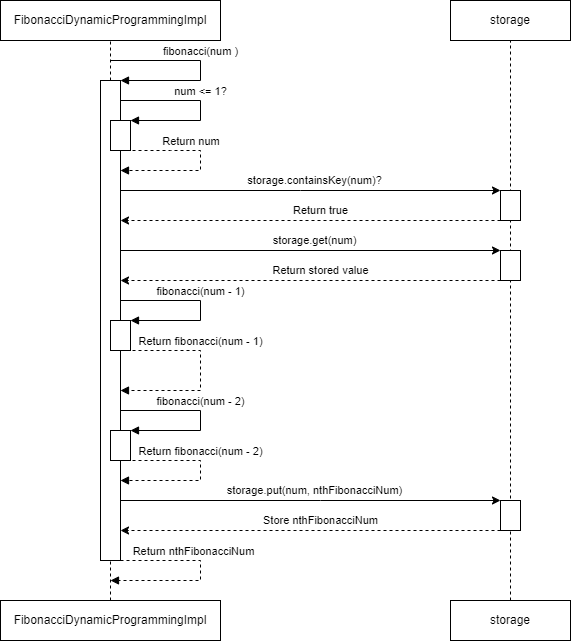

The diagram above was exported from draw.io. Its source (the exported page's mxGraphModel, read from the mxfile embedded in the PNG):
<mxGraphModel dx="1195" dy="615" grid="1" gridSize="10" guides="1" tooltips="1" connect="1" arrows="1" fold="1" page="1" pageScale="1" pageWidth="850" pageHeight="1100" math="0" shadow="0">
  <root>
    <mxCell id="0" />
    <mxCell id="1" parent="0" />
    <mxCell id="3UQTLXgSUpzfEaA1ujoo-1" value="FibonacciDynamicProgrammingImpl" style="rounded=0;whiteSpace=wrap;html=1;" vertex="1" parent="1">
      <mxGeometry x="40" y="80" width="220" height="40" as="geometry" />
    </mxCell>
    <mxCell id="3UQTLXgSUpzfEaA1ujoo-2" value="" style="html=1;points=[[0,0,0,0,5],[0,1,0,0,-5],[1,0,0,0,5],[1,1,0,0,-5]];perimeter=orthogonalPerimeter;outlineConnect=0;targetShapes=umlLifeline;portConstraint=eastwest;newEdgeStyle={&quot;curved&quot;:0,&quot;rounded&quot;:0};" vertex="1" parent="1">
      <mxGeometry x="140" y="160" width="20" height="480" as="geometry" />
    </mxCell>
    <mxCell id="3UQTLXgSUpzfEaA1ujoo-3" value="fibonacci(num )" style="html=1;verticalAlign=bottom;endArrow=block;curved=0;rounded=0;" edge="1" parent="1">
      <mxGeometry x="-0.0526" width="80" relative="1" as="geometry">
        <mxPoint x="150" y="140" as="sourcePoint" />
        <mxPoint x="160" y="160" as="targetPoint" />
        <Array as="points">
          <mxPoint x="240" y="140" />
          <mxPoint x="240" y="160" />
        </Array>
        <mxPoint as="offset" />
      </mxGeometry>
    </mxCell>
    <mxCell id="3UQTLXgSUpzfEaA1ujoo-4" value="" style="html=1;points=[[0,0,0,0,5],[0,1,0,0,-5],[1,0,0,0,5],[1,1,0,0,-5]];perimeter=orthogonalPerimeter;outlineConnect=0;targetShapes=umlLifeline;portConstraint=eastwest;newEdgeStyle={&quot;curved&quot;:0,&quot;rounded&quot;:0};" vertex="1" parent="1">
      <mxGeometry x="150" y="200" width="20" height="30" as="geometry" />
    </mxCell>
    <mxCell id="3UQTLXgSUpzfEaA1ujoo-6" value="num &amp;lt;= 1?" style="html=1;verticalAlign=bottom;endArrow=block;curved=0;rounded=0;" edge="1" parent="1" target="3UQTLXgSUpzfEaA1ujoo-4">
      <mxGeometry x="-0.0588" width="80" relative="1" as="geometry">
        <mxPoint x="160" y="180" as="sourcePoint" />
        <mxPoint x="170" y="220" as="targetPoint" />
        <Array as="points">
          <mxPoint x="240" y="180" />
          <mxPoint x="240" y="200" />
        </Array>
        <mxPoint as="offset" />
      </mxGeometry>
    </mxCell>
    <mxCell id="3UQTLXgSUpzfEaA1ujoo-7" value="" style="endArrow=none;dashed=1;html=1;rounded=0;" edge="1" parent="1" source="3UQTLXgSUpzfEaA1ujoo-2">
      <mxGeometry width="50" height="50" relative="1" as="geometry">
        <mxPoint x="100" y="130" as="sourcePoint" />
        <mxPoint x="150" y="120" as="targetPoint" />
      </mxGeometry>
    </mxCell>
    <mxCell id="3UQTLXgSUpzfEaA1ujoo-9" value="storage" style="rounded=0;whiteSpace=wrap;html=1;" vertex="1" parent="1">
      <mxGeometry x="490" y="80" width="120" height="40" as="geometry" />
    </mxCell>
    <mxCell id="3UQTLXgSUpzfEaA1ujoo-10" value="" style="endArrow=none;dashed=1;html=1;rounded=0;entryX=0.5;entryY=1;entryDx=0;entryDy=0;" edge="1" parent="1" target="3UQTLXgSUpzfEaA1ujoo-9">
      <mxGeometry width="50" height="50" relative="1" as="geometry">
        <mxPoint x="550" y="680" as="sourcePoint" />
        <mxPoint x="200" y="210" as="targetPoint" />
        <Array as="points" />
      </mxGeometry>
    </mxCell>
    <mxCell id="3UQTLXgSUpzfEaA1ujoo-11" value="" style="endArrow=classic;html=1;rounded=0;" edge="1" parent="1">
      <mxGeometry width="50" height="50" relative="1" as="geometry">
        <mxPoint x="160" y="270" as="sourcePoint" />
        <mxPoint x="540" y="270" as="targetPoint" />
        <Array as="points">
          <mxPoint x="340" y="270" />
        </Array>
      </mxGeometry>
    </mxCell>
    <mxCell id="3UQTLXgSUpzfEaA1ujoo-12" value="storage.containsKey(num)?" style="edgeLabel;html=1;align=center;verticalAlign=middle;resizable=0;points=[];" vertex="1" connectable="0" parent="3UQTLXgSUpzfEaA1ujoo-11">
      <mxGeometry x="0.1103" y="-1" relative="1" as="geometry">
        <mxPoint x="-17" y="-11" as="offset" />
      </mxGeometry>
    </mxCell>
    <mxCell id="3UQTLXgSUpzfEaA1ujoo-13" value="Return num&amp;nbsp;" style="html=1;verticalAlign=bottom;endArrow=block;curved=0;rounded=0;dashed=1;" edge="1" parent="1" target="3UQTLXgSUpzfEaA1ujoo-2">
      <mxGeometry x="-0.2" width="80" relative="1" as="geometry">
        <mxPoint x="160" y="230" as="sourcePoint" />
        <mxPoint x="160" y="270" as="targetPoint" />
        <Array as="points">
          <mxPoint x="210" y="230" />
          <mxPoint x="240" y="230" />
          <mxPoint x="240" y="250" />
        </Array>
        <mxPoint as="offset" />
      </mxGeometry>
    </mxCell>
    <mxCell id="3UQTLXgSUpzfEaA1ujoo-14" value="" style="html=1;points=[[0,0,0,0,5],[0,1,0,0,-5],[1,0,0,0,5],[1,1,0,0,-5]];perimeter=orthogonalPerimeter;outlineConnect=0;targetShapes=umlLifeline;portConstraint=eastwest;newEdgeStyle={&quot;curved&quot;:0,&quot;rounded&quot;:0};" vertex="1" parent="1">
      <mxGeometry x="540" y="270" width="20" height="30" as="geometry" />
    </mxCell>
    <mxCell id="3UQTLXgSUpzfEaA1ujoo-15" value="" style="endArrow=classic;html=1;rounded=0;dashed=1;" edge="1" parent="1">
      <mxGeometry width="50" height="50" relative="1" as="geometry">
        <mxPoint x="540" y="300" as="sourcePoint" />
        <mxPoint x="160" y="300" as="targetPoint" />
      </mxGeometry>
    </mxCell>
    <mxCell id="3UQTLXgSUpzfEaA1ujoo-16" value="Return true" style="edgeLabel;html=1;align=center;verticalAlign=middle;resizable=0;points=[];" vertex="1" connectable="0" parent="3UQTLXgSUpzfEaA1ujoo-15">
      <mxGeometry x="-0.107" y="-1" relative="1" as="geometry">
        <mxPoint x="-10" y="-9" as="offset" />
      </mxGeometry>
    </mxCell>
    <mxCell id="3UQTLXgSUpzfEaA1ujoo-17" value="" style="endArrow=classic;html=1;rounded=0;dashed=1;" edge="1" parent="1">
      <mxGeometry width="50" height="50" relative="1" as="geometry">
        <mxPoint x="540" y="360" as="sourcePoint" />
        <mxPoint x="160" y="360" as="targetPoint" />
      </mxGeometry>
    </mxCell>
    <mxCell id="3UQTLXgSUpzfEaA1ujoo-18" value="Return stored value" style="edgeLabel;html=1;align=center;verticalAlign=middle;resizable=0;points=[];" vertex="1" connectable="0" parent="3UQTLXgSUpzfEaA1ujoo-17">
      <mxGeometry x="-0.107" y="-1" relative="1" as="geometry">
        <mxPoint x="-10" y="-9" as="offset" />
      </mxGeometry>
    </mxCell>
    <mxCell id="3UQTLXgSUpzfEaA1ujoo-19" value="" style="endArrow=classic;html=1;rounded=0;" edge="1" parent="1">
      <mxGeometry width="50" height="50" relative="1" as="geometry">
        <mxPoint x="160" y="330" as="sourcePoint" />
        <mxPoint x="540" y="330" as="targetPoint" />
      </mxGeometry>
    </mxCell>
    <mxCell id="3UQTLXgSUpzfEaA1ujoo-20" value="storage.get(num)" style="edgeLabel;html=1;align=center;verticalAlign=middle;resizable=0;points=[];" vertex="1" connectable="0" parent="3UQTLXgSUpzfEaA1ujoo-19">
      <mxGeometry x="0.1103" y="-1" relative="1" as="geometry">
        <mxPoint x="-17" y="-11" as="offset" />
      </mxGeometry>
    </mxCell>
    <mxCell id="3UQTLXgSUpzfEaA1ujoo-21" value="" style="html=1;points=[[0,0,0,0,5],[0,1,0,0,-5],[1,0,0,0,5],[1,1,0,0,-5]];perimeter=orthogonalPerimeter;outlineConnect=0;targetShapes=umlLifeline;portConstraint=eastwest;newEdgeStyle={&quot;curved&quot;:0,&quot;rounded&quot;:0};" vertex="1" parent="1">
      <mxGeometry x="540" y="330" width="20" height="30" as="geometry" />
    </mxCell>
    <mxCell id="3UQTLXgSUpzfEaA1ujoo-24" value="" style="html=1;points=[[0,0,0,0,5],[0,1,0,0,-5],[1,0,0,0,5],[1,1,0,0,-5]];perimeter=orthogonalPerimeter;outlineConnect=0;targetShapes=umlLifeline;portConstraint=eastwest;newEdgeStyle={&quot;curved&quot;:0,&quot;rounded&quot;:0};" vertex="1" parent="1">
      <mxGeometry x="150" y="400" width="20" height="30" as="geometry" />
    </mxCell>
    <mxCell id="3UQTLXgSUpzfEaA1ujoo-25" value="Return fibonacci(num - 1)" style="html=1;verticalAlign=bottom;endArrow=block;curved=0;rounded=0;dashed=1;" edge="1" parent="1">
      <mxGeometry x="-0.2" width="80" relative="1" as="geometry">
        <mxPoint x="160" y="430" as="sourcePoint" />
        <mxPoint x="160" y="470" as="targetPoint" />
        <Array as="points">
          <mxPoint x="240" y="430" />
          <mxPoint x="240" y="470" />
        </Array>
        <mxPoint as="offset" />
      </mxGeometry>
    </mxCell>
    <mxCell id="3UQTLXgSUpzfEaA1ujoo-26" value="" style="html=1;points=[[0,0,0,0,5],[0,1,0,0,-5],[1,0,0,0,5],[1,1,0,0,-5]];perimeter=orthogonalPerimeter;outlineConnect=0;targetShapes=umlLifeline;portConstraint=eastwest;newEdgeStyle={&quot;curved&quot;:0,&quot;rounded&quot;:0};" vertex="1" parent="1">
      <mxGeometry x="150" y="510" width="20" height="30" as="geometry" />
    </mxCell>
    <mxCell id="3UQTLXgSUpzfEaA1ujoo-27" value="fibonacci(num - 2)" style="html=1;verticalAlign=bottom;endArrow=block;curved=0;rounded=0;" edge="1" parent="1">
      <mxGeometry x="-0.0588" width="80" relative="1" as="geometry">
        <mxPoint x="160" y="490" as="sourcePoint" />
        <mxPoint x="170" y="510" as="targetPoint" />
        <Array as="points">
          <mxPoint x="240" y="490" />
          <mxPoint x="240" y="510" />
        </Array>
        <mxPoint as="offset" />
      </mxGeometry>
    </mxCell>
    <mxCell id="3UQTLXgSUpzfEaA1ujoo-28" value="Return fibonacci(num - 2)" style="html=1;verticalAlign=bottom;endArrow=block;curved=0;rounded=0;dashed=1;" edge="1" parent="1" target="3UQTLXgSUpzfEaA1ujoo-2">
      <mxGeometry x="-0.1111" width="80" relative="1" as="geometry">
        <mxPoint x="160" y="540" as="sourcePoint" />
        <mxPoint x="160" y="580" as="targetPoint" />
        <Array as="points">
          <mxPoint x="240" y="540" />
          <mxPoint x="240" y="560" />
        </Array>
        <mxPoint as="offset" />
      </mxGeometry>
    </mxCell>
    <mxCell id="3UQTLXgSUpzfEaA1ujoo-35" value="" style="html=1;points=[[0,0,0,0,5],[0,1,0,0,-5],[1,0,0,0,5],[1,1,0,0,-5]];perimeter=orthogonalPerimeter;outlineConnect=0;targetShapes=umlLifeline;portConstraint=eastwest;newEdgeStyle={&quot;curved&quot;:0,&quot;rounded&quot;:0};" vertex="1" parent="1">
      <mxGeometry x="540" y="580" width="20" height="30" as="geometry" />
    </mxCell>
    <mxCell id="3UQTLXgSUpzfEaA1ujoo-36" value="" style="endArrow=classic;html=1;rounded=0;dashed=1;" edge="1" parent="1">
      <mxGeometry width="50" height="50" relative="1" as="geometry">
        <mxPoint x="540" y="610" as="sourcePoint" />
        <mxPoint x="160" y="610" as="targetPoint" />
      </mxGeometry>
    </mxCell>
    <mxCell id="3UQTLXgSUpzfEaA1ujoo-37" value="Store nthFibonacciNum" style="edgeLabel;html=1;align=center;verticalAlign=middle;resizable=0;points=[];" vertex="1" connectable="0" parent="3UQTLXgSUpzfEaA1ujoo-36">
      <mxGeometry x="-0.107" y="-1" relative="1" as="geometry">
        <mxPoint x="-10" y="-9" as="offset" />
      </mxGeometry>
    </mxCell>
    <mxCell id="3UQTLXgSUpzfEaA1ujoo-38" value="" style="endArrow=classic;html=1;rounded=0;" edge="1" parent="1">
      <mxGeometry width="50" height="50" relative="1" as="geometry">
        <mxPoint x="160" y="580" as="sourcePoint" />
        <mxPoint x="540" y="580" as="targetPoint" />
        <Array as="points">
          <mxPoint x="360" y="580" />
        </Array>
      </mxGeometry>
    </mxCell>
    <mxCell id="3UQTLXgSUpzfEaA1ujoo-39" value="storage.put(num, nthFibonacciNum)" style="edgeLabel;html=1;align=center;verticalAlign=middle;resizable=0;points=[];" vertex="1" connectable="0" parent="3UQTLXgSUpzfEaA1ujoo-38">
      <mxGeometry x="0.1103" y="-1" relative="1" as="geometry">
        <mxPoint x="-17" y="-11" as="offset" />
      </mxGeometry>
    </mxCell>
    <mxCell id="3UQTLXgSUpzfEaA1ujoo-40" value="Return&amp;nbsp;nthFibonacciNum" style="html=1;verticalAlign=bottom;endArrow=block;curved=0;rounded=0;dashed=1;" edge="1" parent="1">
      <mxGeometry x="-0.2381" width="80" relative="1" as="geometry">
        <mxPoint x="160" y="640" as="sourcePoint" />
        <mxPoint x="150" y="660" as="targetPoint" />
        <Array as="points">
          <mxPoint x="240" y="640" />
          <mxPoint x="240" y="660" />
        </Array>
        <mxPoint as="offset" />
      </mxGeometry>
    </mxCell>
    <mxCell id="3UQTLXgSUpzfEaA1ujoo-42" value="" style="endArrow=none;dashed=1;html=1;rounded=0;" edge="1" parent="1" target="3UQTLXgSUpzfEaA1ujoo-2">
      <mxGeometry width="50" height="50" relative="1" as="geometry">
        <mxPoint x="150" y="680" as="sourcePoint" />
        <mxPoint x="150" y="930" as="targetPoint" />
      </mxGeometry>
    </mxCell>
    <mxCell id="3UQTLXgSUpzfEaA1ujoo-43" value="storage" style="rounded=0;whiteSpace=wrap;html=1;" vertex="1" parent="1">
      <mxGeometry x="490" y="680" width="120" height="40" as="geometry" />
    </mxCell>
    <mxCell id="3UQTLXgSUpzfEaA1ujoo-44" value="FibonacciDynamicProgrammingImpl" style="rounded=0;whiteSpace=wrap;html=1;" vertex="1" parent="1">
      <mxGeometry x="40" y="680" width="220" height="40" as="geometry" />
    </mxCell>
    <mxCell id="3UQTLXgSUpzfEaA1ujoo-45" value="fibonacci(num - 1)" style="html=1;verticalAlign=bottom;endArrow=block;curved=0;rounded=0;" edge="1" parent="1" target="3UQTLXgSUpzfEaA1ujoo-24">
      <mxGeometry x="-0.0588" width="80" relative="1" as="geometry">
        <mxPoint x="160" y="380" as="sourcePoint" />
        <mxPoint x="170" y="420" as="targetPoint" />
        <Array as="points">
          <mxPoint x="240" y="380" />
          <mxPoint x="240" y="400" />
        </Array>
        <mxPoint as="offset" />
      </mxGeometry>
    </mxCell>
  </root>
</mxGraphModel>